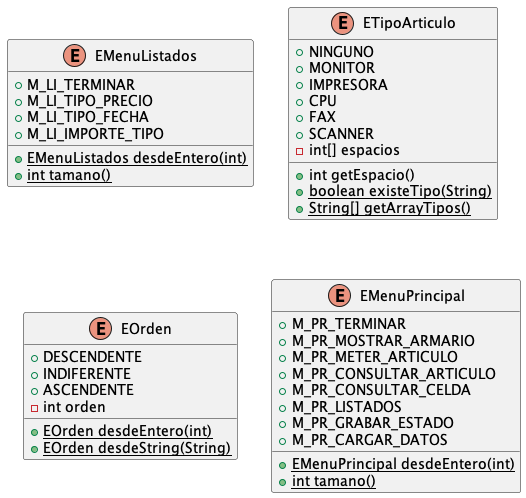

The diagram above was rendered by PlantUML. Its source (embedded in the PNG):
@startuml
enum EMenuListados {
+  M_LI_TERMINAR
+  M_LI_TIPO_PRECIO
+  M_LI_TIPO_FECHA
+  M_LI_IMPORTE_TIPO
+ {static} EMenuListados desdeEntero(int)
+ {static} int tamano()
}
enum ETipoArticulo {
+  NINGUNO
+  MONITOR
+  IMPRESORA
+  CPU
+  FAX
+  SCANNER
- int[] espacios
+ int getEspacio()
+ {static} boolean existeTipo(String)
+ {static} String[] getArrayTipos()
}
enum EOrden {
+  DESCENDENTE
+  INDIFERENTE
+  ASCENDENTE
- int orden
+ {static} EOrden desdeEntero(int)
+ {static} EOrden desdeString(String)
}
enum EMenuPrincipal {
+  M_PR_TERMINAR
+  M_PR_MOSTRAR_ARMARIO
+  M_PR_METER_ARTICULO
+  M_PR_CONSULTAR_ARTICULO
+  M_PR_CONSULTAR_CELDA
+  M_PR_LISTADOS
+  M_PR_GRABAR_ESTADO
+  M_PR_CARGAR_DATOS
+ {static} EMenuPrincipal desdeEntero(int)
+ {static} int tamano()
}
@enduml